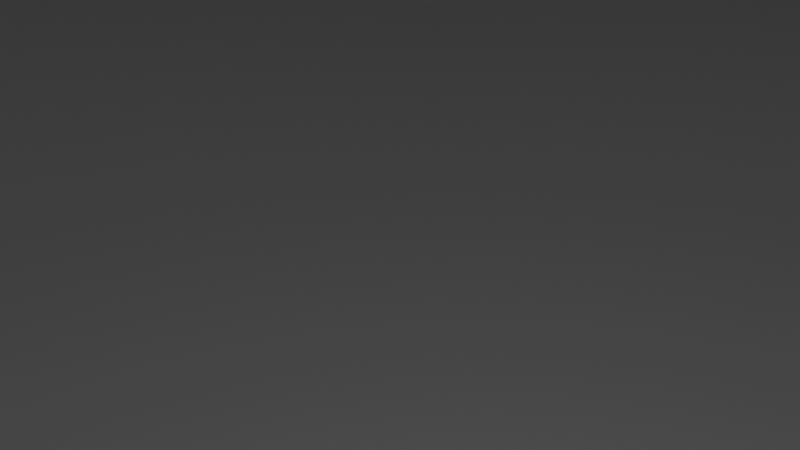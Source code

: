 # Source: Crossroad.blend  (saved by Blender 2.80.75; exported with 4.5.12 LTS)
import bpy
from mathutils import Matrix  # noqa: F401  (used for matrix-valued properties, if any)

bpy.ops.wm.read_factory_settings(use_empty=True)
scene = bpy.context.scene
scene.name = 'Scene'

# ---- collections
col_collection = bpy.data.collections.new('Collection'); scene.collection.children.link(col_collection)

# ---- materials (node trees are filled in below, after node groups)
mat_material = bpy.data.materials.new('Material')
mat_material.alpha_threshold = 0.0
mat_material.use_transparent_shadow = False
mat_material.line_color = (0.0, 0.0, 0.0, 1.0)

# ---- material node trees
mat_material.use_nodes = True; mat_material.node_tree.nodes.clear()
_N = mat_material.node_tree.nodes; _L = mat_material.node_tree.links
n0 = _N.new('ShaderNodeOutputMaterial'); n0.name = 'Material Output'; n0.location = (300, 300)
n1 = _N.new('ShaderNodeBsdfPrincipled'); n1.name = 'Principled BSDF'; n1.location = (10, 300)
n1.distribution = 'GGX'
n1.subsurface_method = 'BURLEY'
n1.inputs[2].default_value = 0.4
n1.inputs[3].default_value = 1.45
n1.inputs[27].default_value = (0.0, 0.0, 0.0, 1.0)
n1.inputs[28].default_value = 1.0
_L.new(n1.outputs[0], n0.inputs[0])
n0.is_active_output = True

# ---- world
world_world = bpy.data.worlds.new('World'); scene.world = world_world
world_world.use_nodes = True; world_world.node_tree.nodes.clear()
_N = world_world.node_tree.nodes; _L = world_world.node_tree.links
n0 = _N.new('ShaderNodeOutputWorld'); n0.name = 'World Output'; n0.location = (300, 300)
n1 = _N.new('ShaderNodeBackground'); n1.name = 'Background'; n1.location = (10, 300)
n1.inputs[0].default_value = (0.05088, 0.05088, 0.05088, 1.0)
_L.new(n1.outputs[0], n0.inputs[0])
n0.is_active_output = True
world_world.color = (0.05088, 0.05088, 0.05088)
world_world.use_sun_shadow = False
world_world.sun_shadow_jitter_overblur = 0.0

# ---- cameras
cam_camera = bpy.data.cameras.new('Camera')
cam_camera.clip_end = 100.0
cam_camera.ortho_scale = 7.314

# ---- lights
light_light = bpy.data.lights.new('Light', 'POINT')
light_light.transmission_factor = 0.0
light_light.energy = 1000.0
light_light.shadow_soft_size = 0.1
light_light.shadow_maximum_resolution = 0.006
light_light.use_absolute_resolution = True

# ---- meshes
me_cube = bpy.data.meshes.new('Cube')
me_cube.from_pydata([(27.44, 19.77, -6.579), (51.05, -0.1371, -8.832), (-0.04813, -47.45, -6.506), (0.192, -51.14, -8.742), (19.44, 27.77, -6.455), (0.1127, 51.08, -9.168), (0.192, -51.14, -6.511), (29.29, 21.64, -6.593), (21.31, 29.62, -6.469), (-0.02491, -51.27, 17.43), (29.53, 21.56, 14.14), (21.55, 29.54, 14.27), (-0.02491, -47.54, 17.45), (27.68, 19.69, 14.16), (19.68, 27.69, 14.28), (0.1127, 51.07, -6.938), (29.57, -21.33, -6.466), (-0.04813, 47.51, -6.126), (27.72, -19.47, -6.469), (-0.02487, 51.14, 17.52), (-0.02487, 47.41, 17.51), (29.58, -21.65, 14.29), (27.71, -19.78, 14.29), (-27.54, 19.77, -6.579), (-50.97, 0.04072, -9.134), (-19.54, 27.77, -6.455), (-29.39, 21.64, -6.593), (-21.41, 29.62, -6.469), (-0.07135, -51.27, 17.43), (-29.63, 21.56, 14.14), (-21.64, 29.54, 14.27), (-0.07135, -47.54, 17.45), (-27.78, 19.69, 14.16), (-19.78, 27.69, 14.28), (-29.67, -21.35, -6.449), (-27.81, -19.49, -6.457), (-0.0714, 51.14, 17.52), (-0.0714, 47.41, 17.51), (-29.67, -21.61, 14.27), (-27.8, -19.76, 14.28), (-51.0, 0.03179, -6.903), (-47.28, 0.03162, -6.86), (-21.66, -29.37, -6.543), (-19.78, -27.78, 14.18), (-19.81, -27.49, -6.578), (-51.21, -0.1243, 17.42), (-47.49, -0.1245, 17.47), (-21.63, -29.65, 14.18), (51.08, -0.1461, -6.601), (47.18, 0.03162, -6.86), (21.79, -29.56, -6.569), (19.69, -27.78, 14.16), (19.83, -27.6, -6.563), (51.17, -0.06283, 17.51), (47.45, -0.063, 17.55), (21.56, -29.65, 14.16)], [(2, 6), (15, 17)], [(1, 48, 6, 3), (5, 15, 48, 1), (54, 12, 9, 53), (5, 1, 3, 24), (20, 54, 53, 19), (21, 22, 18, 16), (50, 16, 18, 52), (8, 7, 48, 15), (0, 4, 17, 49), (11, 8, 15, 19), (4, 14, 20, 17), (10, 11, 19, 53), (14, 13, 54, 20), (7, 10, 53, 48), (13, 0, 49, 54), (10, 13, 14, 11), (10, 7, 0, 13), (11, 14, 4, 8), (7, 8, 4, 0), (24, 3, 6, 40), (5, 24, 40, 15), (46, 45, 28, 31), (2, 49, 17, 41), (37, 36, 45, 46), (38, 34, 35, 39), (27, 15, 40, 26), (23, 41, 17, 25), (30, 36, 15, 27), (25, 17, 37, 33), (29, 45, 36, 30), (33, 37, 46, 32), (26, 40, 45, 29), (32, 46, 41, 23), (29, 30, 33, 32), (29, 32, 23, 26), (30, 27, 25, 33), (26, 23, 25, 27), (42, 34, 40, 6), (35, 44, 2, 41), (44, 43, 31, 2), (38, 47, 28, 45), (43, 39, 46, 31), (34, 38, 45, 40), (47, 42, 6, 28), (39, 35, 41, 46), (42, 44, 35, 34), (43, 44, 42, 47), (47, 38, 39, 43), (16, 50, 6, 48), (52, 18, 49, 2), (51, 52, 2, 12), (55, 21, 53, 9), (22, 51, 12, 54), (21, 16, 48, 53), (50, 55, 9, 6), (18, 22, 54, 49), (55, 51, 22, 21), (51, 55, 50, 52)])
_uv = me_cube.uv_layers.new(name='UVMap')
_uv.uv.foreach_set('vector', [0.125, 0.5, 0.375, 0.5, 0.375, 0.75, 0.125, 0.75, 0.625, 0.5, 0.875, 0.5, 0.875, 0.75, 0.625, 0.75, 0.3841, 0.009087, 0.3841, 0.2409, 0.375, 0.25, 0.375, 0.0, 0.625, 0.5, 0.125, 0.5, 0.125, 0.75, 0.625, 0.75, 0.6159, 0.009087, 0.3841, 0.009087, 0.375, 0.0, 0.625, 0.0, 0.375, 0.5121, 0.3841, 0.02123, 0.3841, 0.02124, 0.375, 0.5122, 0.375, 0.7378, 0.375, 0.5122, 0.3841, 0.02124, 0.3841, 0.2288, 0.875, 0.5341, 0.875, 0.7159, 0.875, 0.75, 0.875, 0.5, 0.4182, 0.009087, 0.5818, 0.009087, 0.6159, 0.009087, 0.3841, 0.009087, 0.875, 0.5341, 0.875, 0.5341, 0.875, 0.5, 0.875, 0.5, 0.5818, 0.009087, 0.5818, 0.009087, 0.6159, 0.009087, 0.6159, 0.009087, 0.875, 0.7159, 0.875, 0.5341, 0.875, 0.5, 0.875, 0.75, 0.5818, 0.009087, 0.4182, 0.009087, 0.3841, 0.009087, 0.6159, 0.009087, 0.875, 0.7159, 0.875, 0.7159, 0.875, 0.75, 0.875, 0.75, 0.4182, 0.009087, 0.4182, 0.009087, 0.3841, 0.009087, 0.3841, 0.009087, 0.875, 0.7159, 0.4182, 0.009087, 0.5818, 0.009087, 0.875, 0.5341, 0.875, 0.7159, 0.875, 0.7159, 0.4182, 0.009087, 0.4182, 0.009087, 0.875, 0.5341, 0.5818, 0.009087, 0.5818, 0.009087, 0.875, 0.5341, 0.875, 0.7159, 0.875, 0.5341, 0.5818, 0.009087, 0.4182, 0.009087, 0.125, 0.5, 0.125, 0.75, 0.375, 0.75, 0.375, 0.5, 0.625, 0.5, 0.625, 0.75, 0.875, 0.75, 0.875, 0.5, 0.3841, 0.009087, 0.375, 0.0, 0.375, 0.25, 0.3841, 0.2409, 0.3841, 0.2409, 0.3841, 0.009087, 0.6159, 0.009087, 0.3841, 0.009087, 0.6159, 0.009087, 0.625, 0.0, 0.375, 0.0, 0.3841, 0.009087, 0.375, 0.5124, 0.375, 0.5124, 0.3841, 0.02147, 0.3841, 0.02147, 0.875, 0.5341, 0.875, 0.5, 0.875, 0.75, 0.875, 0.7159, 0.4182, 0.009087, 0.3841, 0.009087, 0.6159, 0.009087, 0.5818, 0.009087, 0.875, 0.5341, 0.875, 0.5, 0.875, 0.5, 0.875, 0.5341, 0.5818, 0.009087, 0.6159, 0.009087, 0.6159, 0.009087, 0.5818, 0.009087, 0.875, 0.7159, 0.875, 0.75, 0.875, 0.5, 0.875, 0.5341, 0.5818, 0.009087, 0.6159, 0.009087, 0.3841, 0.009087, 0.4182, 0.009087, 0.875, 0.7159, 0.875, 0.75, 0.875, 0.75, 0.875, 0.7159, 0.4182, 0.009087, 0.3841, 0.009087, 0.3841, 0.009087, 0.4182, 0.009087, 0.875, 0.7159, 0.875, 0.5341, 0.5818, 0.009087, 0.4182, 0.009087, 0.875, 0.7159, 0.4182, 0.009087, 0.4182, 0.009087, 0.875, 0.7159, 0.875, 0.5341, 0.875, 0.5341, 0.5818, 0.009087, 0.5818, 0.009087, 0.875, 0.7159, 0.4182, 0.009087, 0.5818, 0.009087, 0.875, 0.5341, 0.375, 0.7376, 0.375, 0.5124, 0.375, 0.5, 0.375, 0.75, 0.3841, 0.02147, 0.3841, 0.2285, 0.3841, 0.2409, 0.3841, 0.009087, 0.3841, 0.2285, 0.3841, 0.2285, 0.3841, 0.2409, 0.3841, 0.2409, 0.375, 0.5124, 0.375, 0.7376, 0.375, 0.75, 0.375, 0.5, 0.3841, 0.2285, 0.3841, 0.02147, 0.3841, 0.009087, 0.3841, 0.2409, 0.375, 0.5124, 0.375, 0.5124, 0.375, 0.5, 0.375, 0.5, 0.375, 0.7376, 0.375, 0.7376, 0.375, 0.75, 0.375, 0.75, 0.3841, 0.02147, 0.3841, 0.02147, 0.3841, 0.009087, 0.3841, 0.009087, 0.375, 0.7376, 0.3841, 0.2285, 0.3841, 0.02147, 0.375, 0.5124, 0.3841, 0.2285, 0.3841, 0.2285, 0.375, 0.7376, 0.375, 0.7376, 0.375, 0.7376, 0.375, 0.5124, 0.3841, 0.02147, 0.3841, 0.2285, 0.375, 0.5122, 0.375, 0.7378, 0.375, 0.75, 0.375, 0.5, 0.3841, 0.2288, 0.3841, 0.02124, 0.3841, 0.009087, 0.3841, 0.2409, 0.3841, 0.2288, 0.3841, 0.2288, 0.3841, 0.2409, 0.3841, 0.2409, 0.375, 0.7379, 0.375, 0.5121, 0.375, 0.5, 0.375, 0.75, 0.3841, 0.02123, 0.3841, 0.2288, 0.3841, 0.2409, 0.3841, 0.009087, 0.375, 0.5121, 0.375, 0.5122, 0.375, 0.5, 0.375, 0.5, 0.375, 0.7378, 0.375, 0.7379, 0.375, 0.75, 0.375, 0.75, 0.3841, 0.02124, 0.3841, 0.02123, 0.3841, 0.009087, 0.3841, 0.009087, 0.375, 0.7379, 0.3841, 0.2288, 0.3841, 0.02123, 0.375, 0.5121, 0.3841, 0.2288, 0.375, 0.7379, 0.375, 0.7378, 0.3841, 0.2288])
me_cube.materials.append(mat_material)
me_cube.use_remesh_preserve_volume = False
me_cube.use_remesh_preserve_attributes = False
me_cube.use_mirror_vertex_groups = False
me_cube.update()
me_cube_001 = bpy.data.meshes.new('Cube.001')
me_cube_001.from_pydata([(-2.249, -0.3135, 0.4768), (-2.249, -0.3135, 8.227), (-2.249, 0.3135, 0.4768), (-2.249, 0.3135, 8.227), (2.249, -0.3135, 0.4768), (2.249, -0.3135, 8.227), (2.249, 0.3135, 0.4768), (2.249, 0.3135, 8.227), (-2.543, -1.0, 0.4023), (-2.543, -1.0, 8.551), (-2.543, 1.0, 8.551), (-2.543, 1.0, 0.4023), (2.543, 1.0, 0.4023), (2.543, 1.0, 8.551), (2.543, -1.0, 8.551), (2.543, -1.0, 0.4023), (-2.256, -1.0, 0.4394), (-2.256, -1.0, 8.264), (-2.256, 1.0, 8.264), (-2.256, 1.0, 0.4394), (2.256, 1.0, 0.4394), (2.256, 1.0, 8.264), (2.256, -1.0, 8.264), (2.256, -1.0, 0.4394)], [], [(8, 9, 10, 11), (2, 3, 7, 6), (12, 13, 14, 15), (4, 5, 1, 0), (11, 12, 15, 8), (13, 10, 9, 14), (16, 17, 9, 8), (18, 19, 11, 10), (19, 20, 12, 11), (21, 18, 10, 13), (20, 21, 13, 12), (22, 23, 15, 14), (23, 16, 8, 15), (17, 22, 14, 9), (0, 1, 17, 16), (3, 2, 19, 18), (2, 6, 20, 19), (7, 3, 18, 21), (6, 7, 21, 20), (5, 4, 23, 22), (4, 0, 16, 23), (1, 5, 22, 17)])
_uv = me_cube_001.uv_layers.new(name='UVMap')
_uv.uv.foreach_set('vector', [0.375, 0.0, 0.625, 0.0, 0.625, 0.25, 0.375, 0.25, 0.3893, 0.2736, 0.6107, 0.2736, 0.6107, 0.4764, 0.3893, 0.4764, 0.375, 0.5, 0.625, 0.5, 0.625, 0.75, 0.375, 0.75, 0.3893, 0.7736, 0.6107, 0.7736, 0.6107, 0.9764, 0.3893, 0.9764, 0.125, 0.5, 0.375, 0.5, 0.375, 0.75, 0.125, 0.75, 0.625, 0.5, 0.875, 0.5, 0.875, 0.75, 0.625, 0.75, 0.3836, 0.9859, 0.6164, 0.9859, 0.625, 1.0, 0.375, 1.0, 0.6164, 0.2641, 0.3836, 0.2641, 0.375, 0.25, 0.625, 0.25, 0.3836, 0.2641, 0.3836, 0.4859, 0.375, 0.5, 0.375, 0.25, 0.6164, 0.4859, 0.6164, 0.2641, 0.625, 0.25, 0.625, 0.5, 0.3836, 0.4859, 0.6164, 0.4859, 0.625, 0.5, 0.375, 0.5, 0.6164, 0.7641, 0.3836, 0.7641, 0.375, 0.75, 0.625, 0.75, 0.3836, 0.7641, 0.3836, 0.9859, 0.375, 1.0, 0.375, 0.75, 0.6164, 0.9859, 0.6164, 0.7641, 0.625, 0.75, 0.625, 1.0, 0.3893, 0.9764, 0.6107, 0.9764, 0.6164, 0.9859, 0.3836, 0.9859, 0.6107, 0.2736, 0.3893, 0.2736, 0.3836, 0.2641, 0.6164, 0.2641, 0.3893, 0.2736, 0.3893, 0.4764, 0.3836, 0.4859, 0.3836, 0.2641, 0.6107, 0.4764, 0.6107, 0.2736, 0.6164, 0.2641, 0.6164, 0.4859, 0.3893, 0.4764, 0.6107, 0.4764, 0.6164, 0.4859, 0.3836, 0.4859, 0.6107, 0.7736, 0.3893, 0.7736, 0.3836, 0.7641, 0.6164, 0.7641, 0.3893, 0.7736, 0.3893, 0.9764, 0.3836, 0.9859, 0.3836, 0.7641, 0.6107, 0.9764, 0.6107, 0.7736, 0.6164, 0.7641, 0.6164, 0.9859])
me_cube_001.use_remesh_preserve_volume = False
me_cube_001.use_remesh_preserve_attributes = False
me_cube_001.use_mirror_vertex_groups = False
me_cube_001.update()

# ---- objects
ob_cube = bpy.data.objects.new('Cube', me_cube)
ob_light = bpy.data.objects.new('Light', light_light)
ob_camera = bpy.data.objects.new('Camera', cam_camera)
ob_cube_001 = bpy.data.objects.new('Cube.001', me_cube_001)

# ---- transforms, parenting, visibility, modifiers, constraints
ob_cube.location = (0.0, 0.0, 0.0)
ob_cube.rotation_euler = (0.0, -0.0, 0.7854)
ob_cube.scale = (2.412, 2.412, 2.412)
ob_cube.lock_rotations_4d = False
ob_cube.empty_display_type = 'ARROWS'
ob_cube.lineart.crease_threshold = 0.0
ob_light.location = (4.076, 1.005, 5.904)
ob_light.rotation_euler = (0.6503, 0.05522, 1.866)
ob_light.lock_rotations_4d = False
ob_light.empty_display_type = 'ARROWS'
ob_light.color = (0.0, 0.0, 0.0, 0.0)
ob_light.lineart.crease_threshold = 0.0
ob_camera.location = (7.359, -6.926, 4.958)
ob_camera.rotation_euler = (1.109, 0.0, 0.8149)
ob_camera.lock_rotations_4d = False
ob_camera.empty_display_type = 'ARROWS'
ob_camera.color = (0.0, 0.0, 0.0, 0.0)
ob_camera.display_type = 'WIRE'
ob_camera.lineart.crease_threshold = 0.0
ob_cube_001.location = (0.0, 79.82, 1.265)
ob_cube_001.scale = (3.625, 3.625, 3.625)
ob_cube_001.lineart.crease_threshold = 0.0

# ---- collection membership
col_collection.objects.link(ob_cube)
col_collection.objects.link(ob_light)
col_collection.objects.link(ob_camera)
col_collection.objects.link(ob_cube_001)

# ---- scene / render settings (as saved in the file)
scene.camera = ob_camera
scene.frame_start = 1; scene.frame_end = 250; scene.frame_set(1)
scene.render.engine = 'BLENDER_EEVEE_NEXT'
scene.cycles.use_denoising = False
scene.cycles.samples = 128
scene.cycles.sampling_pattern = 'TABULATED_SOBOL'
scene.cycles.use_adaptive_sampling = False
scene.cycles.use_light_tree = False
scene.view_settings.view_transform = 'Filmic'
bpy.context.view_layer.update()
